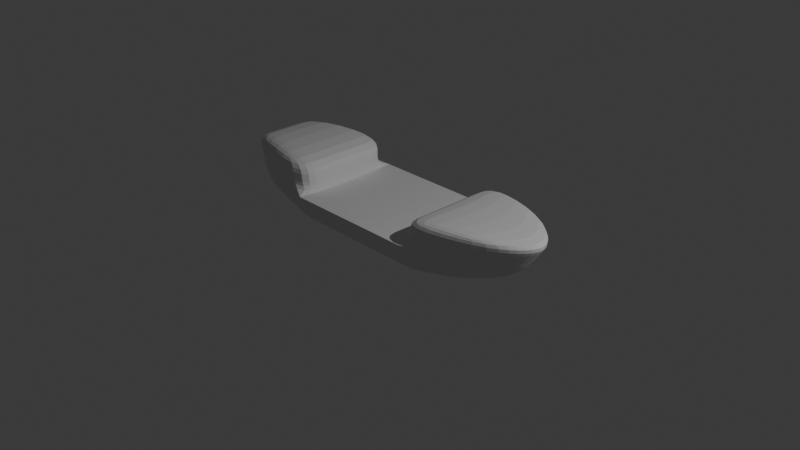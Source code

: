 # Source: Fleurette_Class_Ship.blend  (saved by Blender 4.3.34; exported with 4.5.12 LTS)
import bpy
from mathutils import Matrix  # noqa: F401  (used for matrix-valued properties, if any)

bpy.ops.wm.read_factory_settings(use_empty=True)
scene = bpy.context.scene
scene.name = 'Scene'

# ---- collections
col_collection = bpy.data.collections.new('Collection'); scene.collection.children.link(col_collection)

# ---- world
world_world = bpy.data.worlds.new('World'); scene.world = world_world
world_world.use_nodes = True; world_world.node_tree.nodes.clear()
_N = world_world.node_tree.nodes; _L = world_world.node_tree.links
n0 = _N.new('ShaderNodeOutputWorld'); n0.name = 'World Output'; n0.location = (300, 300)
n1 = _N.new('ShaderNodeBackground'); n1.name = 'Background'; n1.location = (10, 300)
n1.inputs[0].default_value = (0.05088, 0.05088, 0.05088, 1.0)
_L.new(n1.outputs[0], n0.inputs[0])
n0.is_active_output = True
world_world.color = (0.05088, 0.05088, 0.05088)
world_world.sun_shadow_jitter_overblur = 0.0

# ---- cameras
cam_camera = bpy.data.cameras.new('Camera')
cam_camera.clip_end = 100.0
cam_camera.ortho_scale = 7.314

# ---- lights
light_light = bpy.data.lights.new('Light', 'POINT')
light_light.energy = 1000.0
light_light.shadow_soft_size = 0.1

# ---- meshes
me_cube = bpy.data.meshes.new('Cube')
me_cube.from_pydata([(-1.79, 0.364, -0.07164), (1.067, 0.3553, -0.1377), (0.6522, 0.5474, -0.1404), (-0.8196, 0.5474, -0.1404), (-1.79, 0.0, -0.07164), (1.59, 0.0, -0.07779), (-0.8196, 0.0, -0.2946), (0.6522, 0.0, -0.2946), (1.42, 0.1971, -0.1133), (-1.79, 0.182, -0.07164), (-0.8196, 0.2016, -0.2488), (0.6522, 0.2016, -0.2488), (0.6522, 0.6523, 0.301), (-0.8196, 0.6519, 0.2992), (0.6522, 0.0002094, 0.301), (-0.8196, -0.0002094, 0.2992), (-1.895, 0.364, 0.2953), (1.749, 0.1971, 0.299), (1.446, 0.4158, 0.2992), (1.869, 0.0, 0.2988), (-1.895, 0.0, 0.295), (-1.895, 0.182, 0.2952), (-0.8196, 0.3258, 0.2992), (0.6522, 0.3263, 0.301), (-0.8197, 0.3258, 0.5258), (-0.8197, 0.0, 0.5258), (0.6521, 0.3263, 0.4673), (0.6521, 0.6523, 0.4673), (-1.964, 0.364, 0.5219), (-0.8197, 0.6519, 0.5258), (1.867, 0.1971, 0.4653), (1.987, 0.0, 0.4651), (1.563, 0.4158, 0.4655), (-1.964, 0.182, 0.5217), (-1.964, 0.0, 0.5216), (0.6521, 0.0, 0.4673), (-1.862, 0.364, 0.1802), (1.327, 0.3968, 0.1621), (-0.8196, 0.6191, 0.1613), (0.6522, 0.6194, 0.1625), (1.781, 0.0, 0.1806), (-1.862, 0.0, 0.18), (1.646, 0.1971, 0.1696), (-1.862, 0.182, 0.1801), (0.6522, 0.0, 0.1537), (0.6522, 0.2938, 0.1579), (-0.8196, -0.0001534, 0.1405), (-0.8196, 0.2921, 0.1503)], [], [(43, 21, 16, 36), (39, 12, 18, 37), (36, 16, 13, 38), (10, 11, 7, 6), (9, 10, 6, 4), (11, 8, 5, 7), (42, 17, 19, 40), (37, 18, 17, 42), (2, 1, 8, 11), (0, 3, 10, 9), (3, 2, 11, 10), (41, 20, 21, 43), (14, 35, 26, 23), (22, 24, 25, 15), (18, 12, 27, 32), (21, 20, 34, 33), (30, 26, 35, 31), (26, 30, 32, 27), (29, 28, 33, 24), (25, 24, 33, 34), (17, 18, 32, 30), (13, 16, 28, 29), (23, 26, 27, 12), (16, 21, 33, 28), (19, 17, 30, 31), (22, 13, 29, 24), (4, 41, 43, 9), (1, 37, 42, 8), (8, 42, 40, 5), (3, 38, 39, 2), (0, 36, 38, 3), (2, 39, 37, 1), (9, 43, 36, 0), (14, 23, 45, 44), (12, 39, 45, 23), (22, 15, 46, 47), (45, 39, 2, 11), (44, 45, 11, 7), (38, 13, 22, 47), (47, 46, 6, 10), (47, 10, 3, 38), (47, 38, 39, 45), (47, 45, 44, 46)])
_uv = me_cube.uv_layers.new(name='UVMap')
_uv.uv.foreach_set('vector', [0.4921, 0.1875, 0.5456, 0.1875, 0.5456, 0.25, 0.4921, 0.25, 0.4999, 0.4167, 0.557, 0.4167, 0.5559, 0.5, 0.4992, 0.5, 0.4921, 0.25, 0.5456, 0.25, 0.5563, 0.3333, 0.4994, 0.3333, 0.2083, 0.5625, 0.2917, 0.5625, 0.2917, 0.625, 0.2083, 0.625, 0.125, 0.5625, 0.2083, 0.5625, 0.2083, 0.625, 0.125, 0.625, 0.2917, 0.5625, 0.375, 0.5625, 0.375, 0.625, 0.2917, 0.625, 0.4971, 0.5625, 0.5529, 0.5625, 0.5481, 0.625, 0.4938, 0.625, 0.4992, 0.5, 0.5559, 0.5, 0.5529, 0.5625, 0.4971, 0.5625, 0.2917, 0.5, 0.375, 0.5, 0.375, 0.5625, 0.2917, 0.5625, 0.125, 0.5, 0.2083, 0.5, 0.2083, 0.5625, 0.125, 0.5625, 0.2083, 0.5, 0.2917, 0.5, 0.2917, 0.5625, 0.2083, 0.5625, 0.492, 0.125, 0.5455, 0.125, 0.5456, 0.1875, 0.4921, 0.1875, 0.0, 0.0, 0.557, 0.4167, 0.557, 0.4167, 0.0, 0.0, 0.0, 0.0, 0.5563, 0.3333, 0.5563, 0.3333, 0.0, 0.0, 0.5559, 0.5, 0.557, 0.4167, 0.557, 0.4167, 0.5559, 0.5, 0.5456, 0.1875, 0.5455, 0.125, 0.5455, 0.125, 0.5456, 0.1875, 0.5529, 0.5625, 0.557, 0.4167, 0.557, 0.4167, 0.5481, 0.625, 0.557, 0.4167, 0.5529, 0.5625, 0.5559, 0.5, 0.557, 0.4167, 0.5563, 0.3333, 0.5456, 0.25, 0.5456, 0.1875, 0.5563, 0.3333, 0.5563, 0.3333, 0.5563, 0.3333, 0.5456, 0.1875, 0.5455, 0.125, 0.5529, 0.5625, 0.5559, 0.5, 0.5559, 0.5, 0.5529, 0.5625, 0.5563, 0.3333, 0.5456, 0.25, 0.5456, 0.25, 0.5563, 0.3333, 0.0, 0.0, 0.557, 0.4167, 0.557, 0.4167, 0.557, 0.4167, 0.5456, 0.25, 0.5456, 0.1875, 0.5456, 0.1875, 0.5456, 0.25, 0.5481, 0.625, 0.5529, 0.5625, 0.5529, 0.5625, 0.5481, 0.625, 0.0, 0.0, 0.5563, 0.3333, 0.5563, 0.3333, 0.5563, 0.3333, 0.375, 0.125, 0.492, 0.125, 0.4921, 0.1875, 0.375, 0.1875, 0.375, 0.5, 0.4992, 0.5, 0.4971, 0.5625, 0.375, 0.5625, 0.375, 0.5625, 0.4971, 0.5625, 0.4938, 0.625, 0.375, 0.625, 0.375, 0.3333, 0.4994, 0.3333, 0.4999, 0.4167, 0.375, 0.4167, 0.375, 0.25, 0.4921, 0.25, 0.4994, 0.3333, 0.375, 0.3333, 0.375, 0.4167, 0.4999, 0.4167, 0.4992, 0.5, 0.375, 0.5, 0.375, 0.1875, 0.4921, 0.1875, 0.4921, 0.25, 0.375, 0.25, 0.0, 0.0, 0.0, 0.0, 0.07592, 0.1464, 0.07213, 0.1546, 0.0, 0.0, 0.0, 0.0, 0.0, 0.0, 0.0, 0.0, 0.0, 0.0, 0.0, 0.0, 0.05568, 0.1671, 0.05661, 0.1528, 0.0, 0.0, 0.0, 0.0, 0.0, 0.0, 0.0, 0.0, 0.07213, 0.1546, 0.07592, 0.1464, 0.2917, 0.5625, 0.2917, 0.625, 0.0, 0.0, 0.0, 0.0, 0.0, 0.0, 0.0, 0.0, 0.05661, 0.1528, 0.05568, 0.1671, 0.2083, 0.625, 0.2083, 0.5625, 0.0, 0.0, 0.0, 0.0, 0.0, 0.0, 0.0, 0.0, 0.0, 0.0, 0.0, 0.0, 0.0, 0.0, 0.0, 0.0, 0.0, 0.0, 0.0, 0.0, 0.0, 0.0, 0.0, 0.0])
me_cube.update()

# ---- objects
ob_light = bpy.data.objects.new('Light', light_light)
ob_camera = bpy.data.objects.new('Camera', cam_camera)
ob_empty = bpy.data.objects.new('Empty', None)
ob_empty_001 = bpy.data.objects.new('Empty.001', None)
ob_empty_002 = bpy.data.objects.new('Empty.002', None)
ob_cube = bpy.data.objects.new('Cube', me_cube)

# ---- transforms, parenting, visibility, modifiers, constraints
ob_light.location = (6.993, 1.005, 5.904)
ob_light.rotation_euler = (0.6503, 0.05522, 1.866)
ob_light.lock_rotations_4d = False
ob_light.empty_display_type = 'ARROWS'
ob_light.color = (0.0, 0.0, 0.0, 0.0)
ob_light.lineart.crease_threshold = 0.0
ob_camera.location = (7.359, -6.926, 4.958)
ob_camera.rotation_euler = (1.109, 0.0, 0.8149)
ob_camera.lock_rotations_4d = False
ob_camera.empty_display_type = 'ARROWS'
ob_camera.color = (0.0, 0.0, 0.0, 0.0)
ob_camera.display_type = 'WIRE'
ob_camera.lineart.crease_threshold = 0.0
ob_empty.location = (-0.08259, 0.8453, 0.0394)
ob_empty.empty_display_type = 'IMAGE'
ob_empty.empty_display_size = 5.0
ob_empty_001.location = (-0.003062, -1.484, 0.1254)
ob_empty_001.rotation_euler = (1.571, -0.0, 1.571)
ob_empty_001.scale = (0.9647, 0.9647, 0.9647)
ob_empty_001.empty_display_type = 'IMAGE'
ob_empty_001.empty_display_size = 5.0
ob_empty_002.location = (0.0, 0.0, -0.5934)
ob_empty_002.rotation_euler = (1.571, 0.0, 0.0)
ob_empty_002.empty_display_type = 'IMAGE'
ob_empty_002.empty_display_size = 5.0
ob_cube.location = (0.0, 0.0, 0.0)
_m = ob_cube.modifiers.new('Mirror', 'MIRROR')
_m.use_axis = (False, True, False)
_m.use_clip = True
_m = ob_cube.modifiers.new('Subdivision', 'SUBSURF')
_m.levels = 4

# ---- collection membership
col_collection.objects.link(ob_light)
col_collection.objects.link(ob_camera)
col_collection.objects.link(ob_empty)
col_collection.objects.link(ob_empty_001)
col_collection.objects.link(ob_empty_002)
col_collection.objects.link(ob_cube)

# ---- scene / render settings (as saved in the file)
scene.camera = ob_camera
scene.frame_start = 1; scene.frame_end = 250; scene.frame_set(7)
scene.render.engine = 'BLENDER_EEVEE_NEXT'
bpy.context.view_layer.update()
